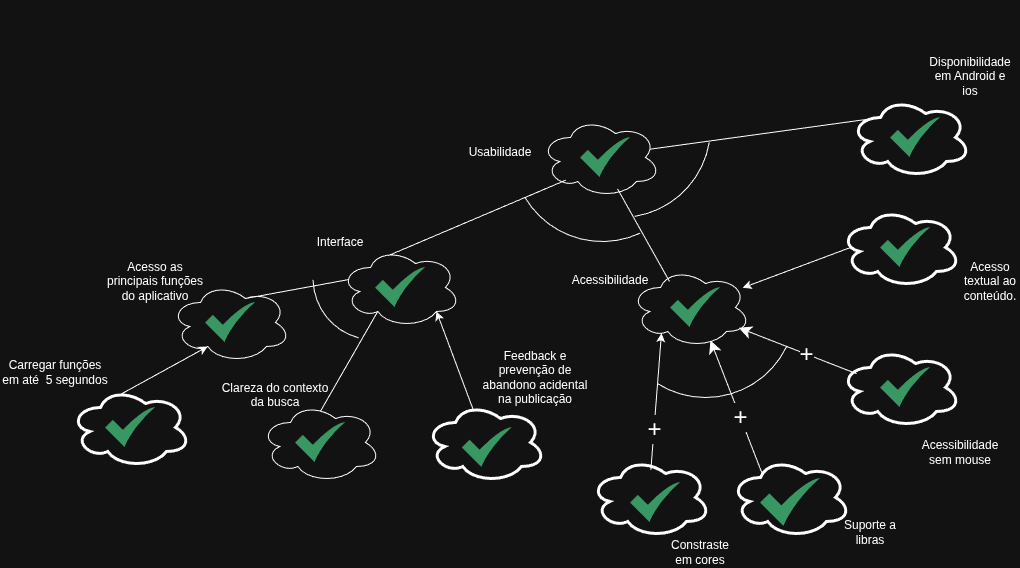

The diagram above was exported from draw.io. Its source (the exported page's mxGraphModel, read from the mxfile embedded in the PNG):
<mxGraphModel dx="2241" dy="1925" grid="1" gridSize="10" guides="1" tooltips="1" connect="1" arrows="1" fold="1" page="1" pageScale="1" pageWidth="827" pageHeight="1169" math="0" shadow="0">
  <root>
    <mxCell id="0" />
    <mxCell id="1" parent="0" />
    <mxCell id="WlXPXUROCQdJdo2iCvLu-1" parent="1" style="ellipse;shape=cloud;whiteSpace=wrap;html=1;" value="" vertex="1">
      <mxGeometry height="80" width="120" x="330" y="60" as="geometry" />
    </mxCell>
    <mxCell id="WlXPXUROCQdJdo2iCvLu-2" parent="1" style="text;html=1;whiteSpace=wrap;strokeColor=none;fillColor=none;align=center;verticalAlign=middle;rounded=0;" value="Usabilidade" vertex="1">
      <mxGeometry height="30" width="60" x="260" y="80" as="geometry" />
    </mxCell>
    <mxCell id="WlXPXUROCQdJdo2iCvLu-4" parent="1" style="ellipse;shape=cloud;whiteSpace=wrap;html=1;" value="" vertex="1">
      <mxGeometry height="80" width="120" x="130" y="190" as="geometry" />
    </mxCell>
    <mxCell id="WlXPXUROCQdJdo2iCvLu-6" edge="1" parent="1" source="WlXPXUROCQdJdo2iCvLu-4" style="endArrow=none;html=1;rounded=0;exitX=0.4;exitY=0.1;exitDx=0;exitDy=0;exitPerimeter=0;entryX=0.211;entryY=0.783;entryDx=0;entryDy=0;entryPerimeter=0;" target="WlXPXUROCQdJdo2iCvLu-1" value="">
      <mxGeometry height="50" relative="1" width="50" as="geometry">
        <mxPoint x="370" y="290" as="sourcePoint" />
        <mxPoint x="420" y="240" as="targetPoint" />
      </mxGeometry>
    </mxCell>
    <mxCell id="WlXPXUROCQdJdo2iCvLu-7" parent="1" style="text;html=1;whiteSpace=wrap;strokeColor=none;fillColor=none;align=center;verticalAlign=middle;rounded=0;" value="Interface" vertex="1">
      <mxGeometry height="30" width="60" x="100" y="170" as="geometry" />
    </mxCell>
    <mxCell id="WlXPXUROCQdJdo2iCvLu-8" parent="1" style="ellipse;shape=cloud;whiteSpace=wrap;html=1;" value="" vertex="1">
      <mxGeometry height="80" width="120" x="-40" y="225" as="geometry" />
    </mxCell>
    <mxCell id="WlXPXUROCQdJdo2iCvLu-9" edge="1" parent="1" source="WlXPXUROCQdJdo2iCvLu-8" style="endArrow=none;html=1;rounded=0;entryX=0.07;entryY=0.4;entryDx=0;entryDy=0;entryPerimeter=0;exitX=0.625;exitY=0.2;exitDx=0;exitDy=0;exitPerimeter=0;" target="WlXPXUROCQdJdo2iCvLu-4" value="">
      <mxGeometry height="50" relative="1" width="50" as="geometry">
        <mxPoint x="370" y="290" as="sourcePoint" />
        <mxPoint x="420" y="240" as="targetPoint" />
      </mxGeometry>
    </mxCell>
    <mxCell id="WlXPXUROCQdJdo2iCvLu-10" parent="1" style="text;html=1;whiteSpace=wrap;strokeColor=none;fillColor=none;align=center;verticalAlign=middle;rounded=0;" value="Acesso as principais funções do aplicativo" vertex="1">
      <mxGeometry height="30" width="110" x="-110" y="209" as="geometry" />
    </mxCell>
    <mxCell id="WlXPXUROCQdJdo2iCvLu-11" parent="1" style="ellipse;shape=cloud;whiteSpace=wrap;html=1;strokeWidth=3;" value="" vertex="1">
      <mxGeometry height="80" width="120" x="-140" y="330" as="geometry" />
    </mxCell>
    <mxCell id="WlXPXUROCQdJdo2iCvLu-12" parent="1" style="text;html=1;whiteSpace=wrap;strokeColor=none;fillColor=none;align=center;verticalAlign=middle;rounded=0;" value="Carregar funções em até&amp;nbsp; 5 segundos" vertex="1">
      <mxGeometry height="30" width="110" x="-210" y="300" as="geometry" />
    </mxCell>
    <mxCell id="WlXPXUROCQdJdo2iCvLu-14" edge="1" parent="1" source="WlXPXUROCQdJdo2iCvLu-11" style="endArrow=classic;html=1;rounded=0;entryX=0.31;entryY=0.8;entryDx=0;entryDy=0;entryPerimeter=0;exitX=0.4;exitY=0.1;exitDx=0;exitDy=0;exitPerimeter=0;" target="WlXPXUROCQdJdo2iCvLu-8" value="">
      <mxGeometry height="50" relative="1" width="50" as="geometry">
        <mxPoint x="70" y="510" as="sourcePoint" />
        <mxPoint x="120" y="460" as="targetPoint" />
      </mxGeometry>
    </mxCell>
    <mxCell id="WlXPXUROCQdJdo2iCvLu-15" parent="1" style="ellipse;shape=cloud;whiteSpace=wrap;html=1;" value="" vertex="1">
      <mxGeometry height="80" width="120" x="420" y="210" as="geometry" />
    </mxCell>
    <mxCell id="WlXPXUROCQdJdo2iCvLu-16" edge="1" parent="1" source="WlXPXUROCQdJdo2iCvLu-15" style="endArrow=none;html=1;rounded=0;exitX=0.325;exitY=0.175;exitDx=0;exitDy=0;exitPerimeter=0;entryX=0.642;entryY=0.892;entryDx=0;entryDy=0;entryPerimeter=0;" target="WlXPXUROCQdJdo2iCvLu-1" value="">
      <mxGeometry height="50" relative="1" width="50" as="geometry">
        <mxPoint x="280" y="255" as="sourcePoint" />
        <mxPoint x="387" y="170" as="targetPoint" />
      </mxGeometry>
    </mxCell>
    <mxCell id="WlXPXUROCQdJdo2iCvLu-17" parent="1" style="verticalLabelPosition=bottom;verticalAlign=top;html=1;shape=mxgraph.basic.arc;startAngle=0.8894289691881523;endAngle=0.12394600916272507;direction=south;rotation=105;" value="" vertex="1">
      <mxGeometry height="180" width="180" x="301.81" y="4" as="geometry" />
    </mxCell>
    <mxCell id="WlXPXUROCQdJdo2iCvLu-25" parent="1" style="text;html=1;whiteSpace=wrap;strokeColor=none;fillColor=none;align=center;verticalAlign=middle;rounded=0;" value="Acessibilidade" vertex="1">
      <mxGeometry height="30" width="60" x="370" y="208" as="geometry" />
    </mxCell>
    <mxCell id="WlXPXUROCQdJdo2iCvLu-26" parent="1" style="ellipse;shape=cloud;whiteSpace=wrap;html=1;strokeWidth=3;" value="" vertex="1">
      <mxGeometry height="80" width="120" x="640" y="40" as="geometry" />
    </mxCell>
    <mxCell id="WlXPXUROCQdJdo2iCvLu-29" edge="1" parent="1" source="WlXPXUROCQdJdo2iCvLu-26" style="endArrow=none;html=1;rounded=0;entryX=0.914;entryY=0.396;entryDx=0;entryDy=0;entryPerimeter=0;exitX=0.25;exitY=0.25;exitDx=0;exitDy=0;exitPerimeter=0;" target="WlXPXUROCQdJdo2iCvLu-1" value="">
      <mxGeometry height="50" relative="1" width="50" as="geometry">
        <mxPoint x="610" y="220" as="sourcePoint" />
        <mxPoint x="441" y="90" as="targetPoint" />
      </mxGeometry>
    </mxCell>
    <mxCell id="WlXPXUROCQdJdo2iCvLu-28" parent="1" style="verticalLabelPosition=bottom;verticalAlign=top;html=1;shape=mxgraph.basic.arc;startAngle=0.9015125710154392;endAngle=0.1;direction=south;rotation=45;" value="" vertex="1">
      <mxGeometry height="180" width="180" x="319.99703842524303" y="-20.002961574756966" as="geometry" />
    </mxCell>
    <mxCell id="WlXPXUROCQdJdo2iCvLu-30" parent="1" style="text;html=1;whiteSpace=wrap;strokeColor=none;fillColor=none;align=center;verticalAlign=middle;rounded=0;" value="Disponibilidade em Android e ios" vertex="1">
      <mxGeometry height="30" width="60" x="730" y="4" as="geometry" />
    </mxCell>
    <mxCell id="WlXPXUROCQdJdo2iCvLu-31" parent="1" style="ellipse;shape=cloud;whiteSpace=wrap;html=1;strokeWidth=3;" value="" vertex="1">
      <mxGeometry height="80" width="120" x="380" y="400" as="geometry" />
    </mxCell>
    <mxCell id="WlXPXUROCQdJdo2iCvLu-32" parent="1" style="ellipse;shape=cloud;whiteSpace=wrap;html=1;strokeWidth=3;" value="" vertex="1">
      <mxGeometry height="80" width="120" x="520" y="400" as="geometry" />
    </mxCell>
    <mxCell id="WlXPXUROCQdJdo2iCvLu-34" edge="1" parent="1" source="WlXPXUROCQdJdo2iCvLu-31" style="endArrow=classic;html=1;rounded=0;entryX=0.258;entryY=0.821;entryDx=0;entryDy=0;entryPerimeter=0;exitX=0.503;exitY=0.154;exitDx=0;exitDy=0;exitPerimeter=0;" target="WlXPXUROCQdJdo2iCvLu-15" value="">
      <mxGeometry height="50" relative="1" width="50" as="geometry">
        <mxPoint x="390" y="390" as="sourcePoint" />
        <mxPoint x="440" y="340" as="targetPoint" />
      </mxGeometry>
    </mxCell>
    <mxCell id="WlXPXUROCQdJdo2iCvLu-41" connectable="0" parent="WlXPXUROCQdJdo2iCvLu-34" style="edgeLabel;html=1;align=center;verticalAlign=middle;resizable=0;points=[];fontSize=24;" value="+" vertex="1">
      <mxGeometry relative="1" x="-0.3999" as="geometry">
        <mxPoint as="offset" />
      </mxGeometry>
    </mxCell>
    <mxCell id="WlXPXUROCQdJdo2iCvLu-35" edge="1" parent="1" style="endArrow=classic;html=1;rounded=0;entryX=0.8;entryY=0.8;entryDx=0;entryDy=0;entryPerimeter=0;exitX=0.4;exitY=0.1;exitDx=0;exitDy=0;exitPerimeter=0;endSize=10;startSize=10;fontSize=24;" value="+">
      <mxGeometry height="50" relative="1" width="50" x="-0.1499" as="geometry">
        <mxPoint as="offset" />
        <mxPoint x="552" y="417" as="sourcePoint" />
        <mxPoint x="500" y="283" as="targetPoint" />
      </mxGeometry>
    </mxCell>
    <mxCell id="WlXPXUROCQdJdo2iCvLu-37" parent="1" style="text;html=1;whiteSpace=wrap;strokeColor=none;fillColor=none;align=center;verticalAlign=middle;rounded=0;" value="Suporte a libras" vertex="1">
      <mxGeometry height="30" width="60" x="630" y="460" as="geometry" />
    </mxCell>
    <mxCell id="WlXPXUROCQdJdo2iCvLu-38" parent="1" style="text;html=1;whiteSpace=wrap;strokeColor=none;fillColor=none;align=center;verticalAlign=middle;rounded=0;" value="Constraste em cores" vertex="1">
      <mxGeometry height="30" width="60" x="460" y="480" as="geometry" />
    </mxCell>
    <mxCell id="WlXPXUROCQdJdo2iCvLu-39" parent="1" style="verticalLabelPosition=bottom;verticalAlign=top;html=1;shape=mxgraph.basic.arc;startAngle=0.822304422754204;endAngle=0.08958326156717673;direction=south;rotation=90;" value="" vertex="1">
      <mxGeometry height="180" width="180" x="404.99703842524303" y="159.99703842524303" as="geometry" />
    </mxCell>
    <mxCell id="uKofIj7cqhpTFMXSwS9b-1" parent="1" style="ellipse;shape=cloud;whiteSpace=wrap;html=1;strokeWidth=3;" value="" vertex="1">
      <mxGeometry height="80" width="120" x="630" y="290" as="geometry" />
    </mxCell>
    <mxCell id="uKofIj7cqhpTFMXSwS9b-4" parent="1" style="text;html=1;whiteSpace=wrap;strokeColor=none;fillColor=none;align=center;verticalAlign=middle;rounded=0;" value="Acessibilidade sem mouse" vertex="1">
      <mxGeometry height="30" width="60" x="720" y="380" as="geometry" />
    </mxCell>
    <mxCell id="uKofIj7cqhpTFMXSwS9b-5" edge="1" parent="1" source="uKofIj7cqhpTFMXSwS9b-1" style="endArrow=classic;html=1;rounded=0;entryX=0.903;entryY=0.754;entryDx=0;entryDy=0;entryPerimeter=0;exitX=0.134;exitY=0.328;exitDx=0;exitDy=0;exitPerimeter=0;endSize=10;startSize=10;fontSize=24;" target="WlXPXUROCQdJdo2iCvLu-15" value="+">
      <mxGeometry height="50" relative="1" width="50" x="-0.1499" as="geometry">
        <mxPoint as="offset" />
        <mxPoint x="592" y="384" as="sourcePoint" />
        <mxPoint x="540" y="250" as="targetPoint" />
      </mxGeometry>
    </mxCell>
    <mxCell id="AsKVZ4eNT6HAhpU7y_1j-2" edge="1" parent="1" source="AsKVZ4eNT6HAhpU7y_1j-4" style="endArrow=none;html=1;rounded=0;entryX=0.31;entryY=0.8;entryDx=0;entryDy=0;entryPerimeter=0;exitX=0.483;exitY=0.153;exitDx=0;exitDy=0;exitPerimeter=0;" target="WlXPXUROCQdJdo2iCvLu-4" value="">
      <mxGeometry height="50" relative="1" width="50" as="geometry">
        <mxPoint x="301.81" y="360" as="sourcePoint" />
        <mxPoint x="282.81" y="270" as="targetPoint" />
      </mxGeometry>
    </mxCell>
    <mxCell id="AsKVZ4eNT6HAhpU7y_1j-4" parent="1" style="ellipse;shape=cloud;whiteSpace=wrap;html=1;" value="" vertex="1">
      <mxGeometry height="80" width="120" x="50" y="345" as="geometry" />
    </mxCell>
    <mxCell id="AsKVZ4eNT6HAhpU7y_1j-5" parent="1" style="text;html=1;whiteSpace=wrap;strokeColor=none;fillColor=none;align=center;verticalAlign=middle;rounded=0;" value="&lt;div&gt;Clareza do contexto da busca&lt;/div&gt;&lt;div&gt;&lt;br&gt;&lt;/div&gt;" vertex="1">
      <mxGeometry height="30" width="110" x="10" y="330" as="geometry" />
    </mxCell>
    <mxCell id="AsKVZ4eNT6HAhpU7y_1j-10" parent="1" style="text;html=1;whiteSpace=wrap;strokeColor=none;fillColor=none;align=center;verticalAlign=middle;rounded=0;" value="&lt;div&gt;Feedback e prevenção de abandono acidental na publicação&lt;/div&gt;" vertex="1">
      <mxGeometry height="30" width="110" x="270" y="305" as="geometry" />
    </mxCell>
    <mxCell id="AsKVZ4eNT6HAhpU7y_1j-11" parent="1" style="ellipse;shape=cloud;whiteSpace=wrap;html=1;strokeWidth=3;" value="" vertex="1">
      <mxGeometry height="80" width="120" x="215" y="345" as="geometry" />
    </mxCell>
    <mxCell id="AsKVZ4eNT6HAhpU7y_1j-12" edge="1" parent="1" source="AsKVZ4eNT6HAhpU7y_1j-11" style="endArrow=classic;html=1;rounded=0;entryX=0.8;entryY=0.8;entryDx=0;entryDy=0;entryPerimeter=0;exitX=0.4;exitY=0.1;exitDx=0;exitDy=0;exitPerimeter=0;" target="WlXPXUROCQdJdo2iCvLu-4" value="">
      <mxGeometry height="50" relative="1" width="50" as="geometry">
        <mxPoint x="230" y="349" as="sourcePoint" />
        <mxPoint x="319" y="300" as="targetPoint" />
      </mxGeometry>
    </mxCell>
    <mxCell id="AsKVZ4eNT6HAhpU7y_1j-13" parent="1" style="verticalLabelPosition=bottom;verticalAlign=top;html=1;shape=mxgraph.basic.arc;startAngle=0.9216184559590853;endAngle=0.1134871562747103;direction=south;rotation=135;" value="" vertex="1">
      <mxGeometry height="130" width="140" x="100" y="150" as="geometry" />
    </mxCell>
    <mxCell id="uKofIj7cqhpTFMXSwS9b-11" parent="1" style="text;html=1;whiteSpace=wrap;strokeColor=none;fillColor=none;align=center;verticalAlign=middle;rounded=0;" value="Acesso textual ao conteúdo." vertex="1">
      <mxGeometry height="30" width="60" x="750" y="209" as="geometry" />
    </mxCell>
    <mxCell id="uKofIj7cqhpTFMXSwS9b-12" parent="1" style="ellipse;shape=cloud;whiteSpace=wrap;html=1;strokeWidth=3;" value="" vertex="1">
      <mxGeometry height="80" width="120" x="630" y="150" as="geometry" />
    </mxCell>
    <mxCell id="uKofIj7cqhpTFMXSwS9b-14" edge="1" parent="1" source="uKofIj7cqhpTFMXSwS9b-12" style="endArrow=classic;html=1;rounded=0;exitX=0.083;exitY=0.5;exitDx=0;exitDy=0;exitPerimeter=0;" target="WlXPXUROCQdJdo2iCvLu-15" value="">
      <mxGeometry height="50" relative="1" width="50" as="geometry">
        <mxPoint x="567" y="220" as="sourcePoint" />
        <mxPoint x="530" y="115" as="targetPoint" />
      </mxGeometry>
    </mxCell>
    <mxCell id="5_OAfmxqY3tfKzsGFk6r-1" parent="1" style="sketch=0;html=1;aspect=fixed;strokeColor=none;shadow=0;align=center;fillColor=#2D9C5E;verticalAlign=top;labelPosition=center;verticalLabelPosition=bottom;shape=mxgraph.gcp2.check" value="" vertex="1">
      <mxGeometry height="40" width="50" x="-5" y="245" as="geometry" />
    </mxCell>
    <mxCell id="5_OAfmxqY3tfKzsGFk6r-4" parent="1" style="sketch=0;html=1;aspect=fixed;strokeColor=none;shadow=0;align=center;fillColor=#2D9C5E;verticalAlign=top;labelPosition=center;verticalLabelPosition=bottom;shape=mxgraph.gcp2.check" value="" vertex="1">
      <mxGeometry height="40" width="50" x="-105" y="350" as="geometry" />
    </mxCell>
    <mxCell id="5_OAfmxqY3tfKzsGFk6r-15" parent="1" style="sketch=0;html=1;aspect=fixed;strokeColor=none;shadow=0;align=center;fillColor=#2D9C5E;verticalAlign=top;labelPosition=center;verticalLabelPosition=bottom;shape=mxgraph.gcp2.check" value="" vertex="1">
      <mxGeometry height="40" width="50" x="85" y="365" as="geometry" />
    </mxCell>
    <mxCell id="5_OAfmxqY3tfKzsGFk6r-16" parent="1" style="sketch=0;html=1;aspect=fixed;strokeColor=none;shadow=0;align=center;fillColor=#2D9C5E;verticalAlign=top;labelPosition=center;verticalLabelPosition=bottom;shape=mxgraph.gcp2.check" value="" vertex="1">
      <mxGeometry height="40" width="50" x="251.81" y="370" as="geometry" />
    </mxCell>
    <mxCell id="5_OAfmxqY3tfKzsGFk6r-17" parent="1" style="sketch=0;html=1;aspect=fixed;strokeColor=none;shadow=0;align=center;fillColor=#2D9C5E;verticalAlign=top;labelPosition=center;verticalLabelPosition=bottom;shape=mxgraph.gcp2.check" value="" vertex="1">
      <mxGeometry height="40" width="50" x="165" y="210" as="geometry" />
    </mxCell>
    <mxCell id="5_OAfmxqY3tfKzsGFk6r-18" parent="1" style="sketch=0;html=1;aspect=fixed;strokeColor=none;shadow=0;align=center;fillColor=#2D9C5E;verticalAlign=top;labelPosition=center;verticalLabelPosition=bottom;shape=mxgraph.gcp2.check" value="" vertex="1">
      <mxGeometry height="40" width="50" x="420" y="425" as="geometry" />
    </mxCell>
    <mxCell id="5_OAfmxqY3tfKzsGFk6r-19" parent="1" style="sketch=0;html=1;aspect=fixed;strokeColor=none;shadow=0;align=center;fillColor=#2D9C5E;verticalAlign=top;labelPosition=center;verticalLabelPosition=bottom;shape=mxgraph.gcp2.check" value="" vertex="1">
      <mxGeometry height="48" width="60" x="550" y="421" as="geometry" />
    </mxCell>
    <mxCell id="5_OAfmxqY3tfKzsGFk6r-20" parent="1" style="sketch=0;html=1;aspect=fixed;strokeColor=none;shadow=0;align=center;fillColor=#2D9C5E;verticalAlign=top;labelPosition=center;verticalLabelPosition=bottom;shape=mxgraph.gcp2.check" value="" vertex="1">
      <mxGeometry height="40" width="50" x="670" y="310" as="geometry" />
    </mxCell>
    <mxCell id="5_OAfmxqY3tfKzsGFk6r-21" parent="1" style="sketch=0;html=1;aspect=fixed;strokeColor=none;shadow=0;align=center;fillColor=#2D9C5E;verticalAlign=top;labelPosition=center;verticalLabelPosition=bottom;shape=mxgraph.gcp2.check" value="" vertex="1">
      <mxGeometry height="40" width="50" x="670" y="170" as="geometry" />
    </mxCell>
    <mxCell id="5_OAfmxqY3tfKzsGFk6r-22" parent="1" style="sketch=0;html=1;aspect=fixed;strokeColor=none;shadow=0;align=center;fillColor=#2D9C5E;verticalAlign=top;labelPosition=center;verticalLabelPosition=bottom;shape=mxgraph.gcp2.check" value="" vertex="1">
      <mxGeometry height="40" width="50" x="460" y="230" as="geometry" />
    </mxCell>
    <mxCell id="5_OAfmxqY3tfKzsGFk6r-23" parent="1" style="sketch=0;html=1;aspect=fixed;strokeColor=none;shadow=0;align=center;fillColor=#2D9C5E;verticalAlign=top;labelPosition=center;verticalLabelPosition=bottom;shape=mxgraph.gcp2.check" value="" vertex="1">
      <mxGeometry height="40" width="50" x="680" y="60" as="geometry" />
    </mxCell>
    <mxCell id="5_OAfmxqY3tfKzsGFk6r-24" parent="1" style="sketch=0;html=1;aspect=fixed;strokeColor=none;shadow=0;align=center;fillColor=#2D9C5E;verticalAlign=top;labelPosition=center;verticalLabelPosition=bottom;shape=mxgraph.gcp2.check" value="" vertex="1">
      <mxGeometry height="40" width="50" x="370" y="80" as="geometry" />
    </mxCell>
  </root>
</mxGraphModel>